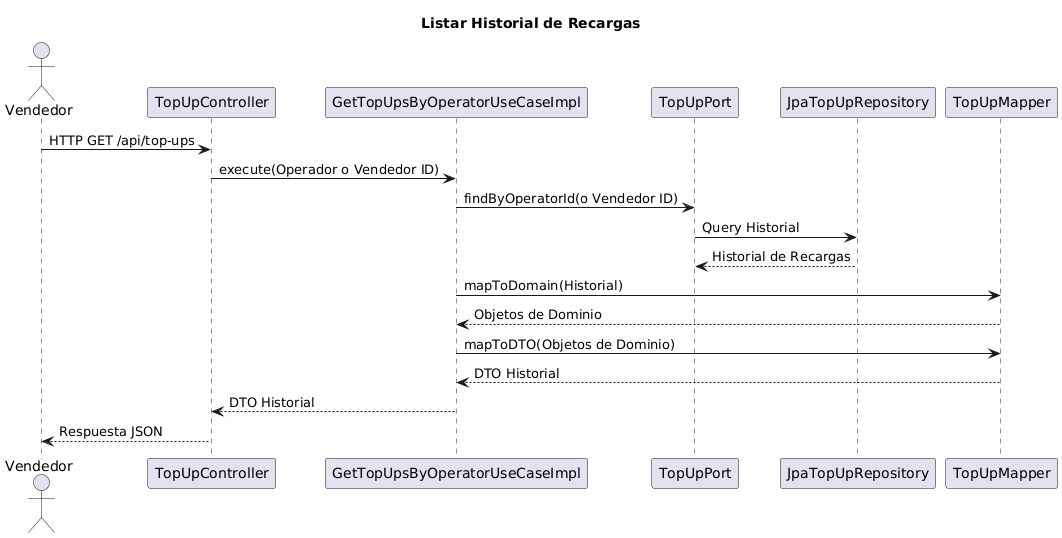

The diagram above was rendered by PlantUML. Its source (embedded in the PNG):
@startuml
title Listar Historial de Recargas
actor Vendedor
participant "TopUpController" as TUC
participant "GetTopUpsByOperatorUseCaseImpl" as GTBO
participant "TopUpPort" as TUP
participant "JpaTopUpRepository" as JTUR
participant "TopUpMapper" as TM

Vendedor -> TUC: HTTP GET /api/top-ups
TUC -> GTBO: execute(Operador o Vendedor ID)
GTBO -> TUP: findByOperatorId(o Vendedor ID)
TUP -> JTUR: Query Historial
JTUR --> TUP: Historial de Recargas
GTBO -> TM: mapToDomain(Historial)
TM --> GTBO: Objetos de Dominio
GTBO -> TM: mapToDTO(Objetos de Dominio)
TM --> GTBO: DTO Historial
GTBO --> TUC: DTO Historial
TUC --> Vendedor: Respuesta JSON
@enduml